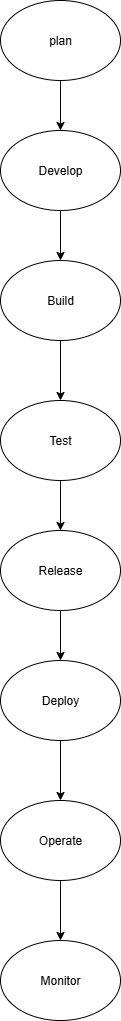

The diagram above was exported from draw.io. Its source (the exported page's mxGraphModel, read from the mxfile embedded in the PNG):
<mxGraphModel dx="1042" dy="596" grid="1" gridSize="10" guides="1" tooltips="1" connect="1" arrows="1" fold="1" page="1" pageScale="1" pageWidth="850" pageHeight="1100" math="0" shadow="0">
  <root>
    <mxCell id="0" />
    <mxCell id="1" parent="0" />
    <mxCell id="_bO4_Lsc9Fp83qtrYKAC-6" value="" style="edgeStyle=orthogonalEdgeStyle;rounded=0;orthogonalLoop=1;jettySize=auto;html=1;" edge="1" parent="1" source="_bO4_Lsc9Fp83qtrYKAC-1" target="_bO4_Lsc9Fp83qtrYKAC-2">
      <mxGeometry relative="1" as="geometry" />
    </mxCell>
    <mxCell id="_bO4_Lsc9Fp83qtrYKAC-1" value="plan" style="ellipse;whiteSpace=wrap;html=1;" vertex="1" parent="1">
      <mxGeometry x="330" y="60" width="120" height="80" as="geometry" />
    </mxCell>
    <mxCell id="_bO4_Lsc9Fp83qtrYKAC-7" value="" style="edgeStyle=orthogonalEdgeStyle;rounded=0;orthogonalLoop=1;jettySize=auto;html=1;" edge="1" parent="1" source="_bO4_Lsc9Fp83qtrYKAC-2" target="_bO4_Lsc9Fp83qtrYKAC-3">
      <mxGeometry relative="1" as="geometry" />
    </mxCell>
    <mxCell id="_bO4_Lsc9Fp83qtrYKAC-2" value="Develop" style="ellipse;whiteSpace=wrap;html=1;" vertex="1" parent="1">
      <mxGeometry x="330" y="190" width="120" height="80" as="geometry" />
    </mxCell>
    <mxCell id="_bO4_Lsc9Fp83qtrYKAC-8" value="" style="edgeStyle=orthogonalEdgeStyle;rounded=0;orthogonalLoop=1;jettySize=auto;html=1;" edge="1" parent="1" source="_bO4_Lsc9Fp83qtrYKAC-3" target="_bO4_Lsc9Fp83qtrYKAC-4">
      <mxGeometry relative="1" as="geometry" />
    </mxCell>
    <mxCell id="_bO4_Lsc9Fp83qtrYKAC-3" value="Build" style="ellipse;whiteSpace=wrap;html=1;" vertex="1" parent="1">
      <mxGeometry x="330" y="320" width="120" height="80" as="geometry" />
    </mxCell>
    <mxCell id="_bO4_Lsc9Fp83qtrYKAC-9" value="" style="edgeStyle=orthogonalEdgeStyle;rounded=0;orthogonalLoop=1;jettySize=auto;html=1;" edge="1" parent="1" source="_bO4_Lsc9Fp83qtrYKAC-4" target="_bO4_Lsc9Fp83qtrYKAC-5">
      <mxGeometry relative="1" as="geometry" />
    </mxCell>
    <mxCell id="_bO4_Lsc9Fp83qtrYKAC-4" value="Test" style="ellipse;whiteSpace=wrap;html=1;" vertex="1" parent="1">
      <mxGeometry x="330" y="460" width="120" height="80" as="geometry" />
    </mxCell>
    <mxCell id="_bO4_Lsc9Fp83qtrYKAC-18" value="" style="edgeStyle=orthogonalEdgeStyle;rounded=0;orthogonalLoop=1;jettySize=auto;html=1;" edge="1" parent="1" source="_bO4_Lsc9Fp83qtrYKAC-5" target="_bO4_Lsc9Fp83qtrYKAC-10">
      <mxGeometry relative="1" as="geometry" />
    </mxCell>
    <mxCell id="_bO4_Lsc9Fp83qtrYKAC-5" value="Release" style="ellipse;whiteSpace=wrap;html=1;" vertex="1" parent="1">
      <mxGeometry x="330" y="590" width="120" height="80" as="geometry" />
    </mxCell>
    <mxCell id="_bO4_Lsc9Fp83qtrYKAC-19" value="" style="edgeStyle=orthogonalEdgeStyle;rounded=0;orthogonalLoop=1;jettySize=auto;html=1;" edge="1" parent="1" source="_bO4_Lsc9Fp83qtrYKAC-10" target="_bO4_Lsc9Fp83qtrYKAC-11">
      <mxGeometry relative="1" as="geometry" />
    </mxCell>
    <mxCell id="_bO4_Lsc9Fp83qtrYKAC-10" value="Deploy" style="ellipse;whiteSpace=wrap;html=1;" vertex="1" parent="1">
      <mxGeometry x="330" y="720" width="120" height="80" as="geometry" />
    </mxCell>
    <mxCell id="_bO4_Lsc9Fp83qtrYKAC-23" value="" style="edgeStyle=orthogonalEdgeStyle;rounded=0;orthogonalLoop=1;jettySize=auto;html=1;" edge="1" parent="1" source="_bO4_Lsc9Fp83qtrYKAC-11" target="_bO4_Lsc9Fp83qtrYKAC-15">
      <mxGeometry relative="1" as="geometry" />
    </mxCell>
    <mxCell id="_bO4_Lsc9Fp83qtrYKAC-11" value="&lt;div&gt;Operate&lt;/div&gt;" style="ellipse;whiteSpace=wrap;html=1;" vertex="1" parent="1">
      <mxGeometry x="330" y="860" width="120" height="80" as="geometry" />
    </mxCell>
    <mxCell id="_bO4_Lsc9Fp83qtrYKAC-15" value="Monitor" style="ellipse;whiteSpace=wrap;html=1;" vertex="1" parent="1">
      <mxGeometry x="330" y="1000" width="120" height="80" as="geometry" />
    </mxCell>
  </root>
</mxGraphModel>